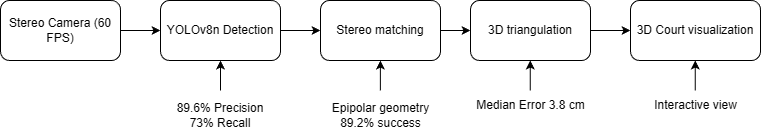

The diagram above was exported from draw.io. Its source (the exported page's mxGraphModel, read from the mxfile embedded in the PNG):
<mxGraphModel dx="1185" dy="563" grid="1" gridSize="10" guides="1" tooltips="1" connect="1" arrows="1" fold="1" page="1" pageScale="1" pageWidth="1100" pageHeight="850" math="0" shadow="0">
  <root>
    <mxCell id="0" />
    <mxCell id="1" parent="0" />
    <mxCell id="eTsIHdSnayRYzbuNmqZP-3" edge="1" parent="1" source="eTsIHdSnayRYzbuNmqZP-1" style="edgeStyle=orthogonalEdgeStyle;rounded=0;orthogonalLoop=1;jettySize=auto;html=1;" target="eTsIHdSnayRYzbuNmqZP-2" value="">
      <mxGeometry relative="1" as="geometry" />
    </mxCell>
    <mxCell id="eTsIHdSnayRYzbuNmqZP-1" parent="1" style="rounded=1;whiteSpace=wrap;html=1;" value="Stereo Camera (60 FPS)" vertex="1">
      <mxGeometry height="60" width="120" x="530" y="260" as="geometry" />
    </mxCell>
    <mxCell id="eTsIHdSnayRYzbuNmqZP-5" edge="1" parent="1" source="eTsIHdSnayRYzbuNmqZP-2" style="edgeStyle=orthogonalEdgeStyle;rounded=0;orthogonalLoop=1;jettySize=auto;html=1;" target="eTsIHdSnayRYzbuNmqZP-4" value="">
      <mxGeometry relative="1" as="geometry" />
    </mxCell>
    <mxCell id="eTsIHdSnayRYzbuNmqZP-2" parent="1" style="whiteSpace=wrap;html=1;rounded=1;" value="YOLOv8n Detection" vertex="1">
      <mxGeometry height="60" width="120" x="690" y="260" as="geometry" />
    </mxCell>
    <mxCell id="eTsIHdSnayRYzbuNmqZP-7" edge="1" parent="1" source="eTsIHdSnayRYzbuNmqZP-4" style="edgeStyle=orthogonalEdgeStyle;rounded=0;orthogonalLoop=1;jettySize=auto;html=1;" target="eTsIHdSnayRYzbuNmqZP-6" value="">
      <mxGeometry relative="1" as="geometry" />
    </mxCell>
    <mxCell id="eTsIHdSnayRYzbuNmqZP-4" parent="1" style="whiteSpace=wrap;html=1;rounded=1;" value="Stereo matching" vertex="1">
      <mxGeometry height="60" width="120" x="850" y="260" as="geometry" />
    </mxCell>
    <mxCell id="eTsIHdSnayRYzbuNmqZP-10" edge="1" parent="1" source="eTsIHdSnayRYzbuNmqZP-6" style="edgeStyle=orthogonalEdgeStyle;rounded=0;orthogonalLoop=1;jettySize=auto;html=1;" target="eTsIHdSnayRYzbuNmqZP-9" value="">
      <mxGeometry relative="1" as="geometry" />
    </mxCell>
    <mxCell id="eTsIHdSnayRYzbuNmqZP-6" parent="1" style="whiteSpace=wrap;html=1;rounded=1;" value="3D triangulation" vertex="1">
      <mxGeometry height="60" width="120" x="1000" y="260" as="geometry" />
    </mxCell>
    <mxCell id="eTsIHdSnayRYzbuNmqZP-9" parent="1" style="whiteSpace=wrap;html=1;rounded=1;" value="3D Court visualization" vertex="1">
      <mxGeometry height="60" width="130" x="1160" y="260" as="geometry" />
    </mxCell>
    <mxCell id="eTsIHdSnayRYzbuNmqZP-11" edge="1" parent="1" style="endArrow=classic;html=1;rounded=0;" value="">
      <mxGeometry height="50" relative="1" width="50" as="geometry">
        <mxPoint x="750" y="350" as="sourcePoint" />
        <mxPoint x="750" y="320" as="targetPoint" />
      </mxGeometry>
    </mxCell>
    <mxCell id="eTsIHdSnayRYzbuNmqZP-16" parent="1" style="text;html=1;whiteSpace=wrap;strokeColor=none;fillColor=none;align=center;verticalAlign=middle;rounded=0;" value="89.6% Precision&lt;div&gt;73% Recall&lt;/div&gt;" vertex="1">
      <mxGeometry height="30" width="90" x="705" y="360" as="geometry" />
    </mxCell>
    <mxCell id="eTsIHdSnayRYzbuNmqZP-17" edge="1" parent="1" style="endArrow=classic;html=1;rounded=0;" value="">
      <mxGeometry height="50" relative="1" width="50" as="geometry">
        <mxPoint x="909.92" y="350" as="sourcePoint" />
        <mxPoint x="909.92" y="320" as="targetPoint" />
      </mxGeometry>
    </mxCell>
    <mxCell id="eTsIHdSnayRYzbuNmqZP-18" parent="1" style="text;html=1;whiteSpace=wrap;strokeColor=none;fillColor=none;align=center;verticalAlign=middle;rounded=0;" value="Epipolar geometry&lt;div&gt;89.2% success&lt;/div&gt;" vertex="1">
      <mxGeometry height="30" width="105" x="857.5" y="360" as="geometry" />
    </mxCell>
    <mxCell id="eTsIHdSnayRYzbuNmqZP-19" edge="1" parent="1" style="endArrow=classic;html=1;rounded=0;" value="">
      <mxGeometry height="50" relative="1" width="50" as="geometry">
        <mxPoint x="1059.8" y="350" as="sourcePoint" />
        <mxPoint x="1059.8" y="320" as="targetPoint" />
      </mxGeometry>
    </mxCell>
    <mxCell id="eTsIHdSnayRYzbuNmqZP-20" parent="1" style="text;html=1;whiteSpace=wrap;strokeColor=none;fillColor=none;align=center;verticalAlign=middle;rounded=0;" value="Median Error 3.8 cm" vertex="1">
      <mxGeometry height="30" width="122.5" x="998.75" y="350" as="geometry" />
    </mxCell>
    <mxCell id="eTsIHdSnayRYzbuNmqZP-21" edge="1" parent="1" style="endArrow=classic;html=1;rounded=0;" value="">
      <mxGeometry height="50" relative="1" width="50" as="geometry">
        <mxPoint x="1224.8" y="350" as="sourcePoint" />
        <mxPoint x="1224.8" y="320" as="targetPoint" />
      </mxGeometry>
    </mxCell>
    <mxCell id="eTsIHdSnayRYzbuNmqZP-22" parent="1" style="text;html=1;whiteSpace=wrap;strokeColor=none;fillColor=none;align=center;verticalAlign=middle;rounded=0;" value="Interactive view" vertex="1">
      <mxGeometry height="30" width="122.5" x="1163.75" y="350" as="geometry" />
    </mxCell>
  </root>
</mxGraphModel>